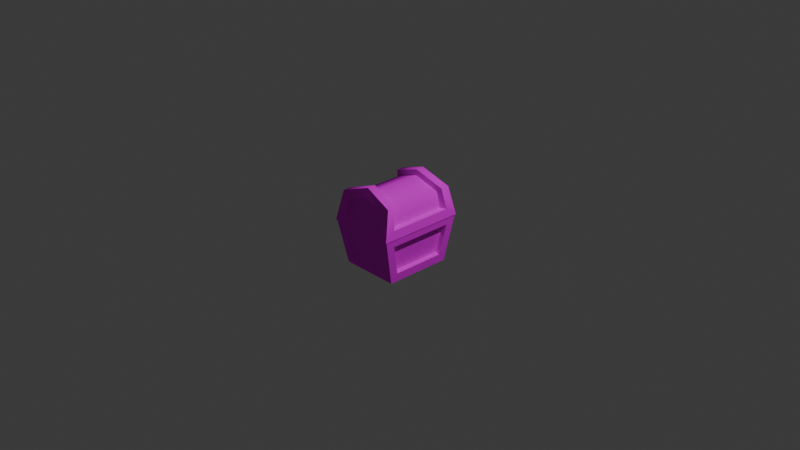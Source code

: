 # Source: chest.blend  (saved by Blender 4.5.88; exported with 4.5.12 LTS)
import bpy
from mathutils import Matrix  # noqa: F401  (used for matrix-valued properties, if any)

bpy.ops.wm.read_factory_settings(use_empty=True)
scene = bpy.context.scene
scene.name = 'Scene'

# ---- collections
col_collection = bpy.data.collections.new('Collection'); scene.collection.children.link(col_collection)

# ---- images (referenced by path relative to the original .blend; pixels are not part of the script)
import os
ASSET_DIR = os.environ.get("B2B_ASSET_DIR", "")  # directory of the original .blend (textures are referenced by path, not embedded)
HERE = os.path.dirname(os.path.abspath(__file__))  # packed textures are extracted next to this script under _unpacked/

def load_image(name, relpath, width, height, colorspace="sRGB"):
    """Load a texture the original file referenced (path relative to the .blend, or extracted next to this script)."""
    p = next((c for c in (os.path.join(HERE, relpath), os.path.join(ASSET_DIR, relpath)) if relpath and os.path.exists(c)), "")
    if p:
        img = bpy.data.images.load(p, check_existing=True)
        img.name = name
    else:  # same state as the original file: an image datablock whose file is absent (Cycles renders it pink)
        img = bpy.data.images.new(name, width, height)
        img.source = "FILE"
        img.filepath = "//" + (relpath or name)
    img.colorspace_settings.name = colorspace
    return img
img_texture_gradient_png = load_image('texture-gradient.png', 'texture-gradient.png', 1024, 1024, 'sRGB')

# ---- materials (node trees are filled in below, after node groups)
mat_material = bpy.data.materials.new('Material')
mat_material.alpha_threshold = 0.0
mat_material.use_backface_culling_lightprobe_volume = False
mat_material.roughness = 0.5
mat_material.line_color = (0.0, 0.0, 0.0, 1.0)

# ---- material node trees
mat_material.use_nodes = True; mat_material.node_tree.nodes.clear()
_N = mat_material.node_tree.nodes; _L = mat_material.node_tree.links
n0 = _N.new('ShaderNodeOutputMaterial'); n0.name = 'Material Output'; n0.location = (200, 100)
n1 = _N.new('ShaderNodeBsdfPrincipled'); n1.name = 'Principled BSDF'; n1.location = (-200, 100)
n1.inputs[2].default_value = 1.0
n1.inputs[13].default_value = 0.0
n2 = _N.new('ShaderNodeTexImage'); n2.name = 'Image Texture'; n2.location = (-490, 80)
n2.image = img_texture_gradient_png
_L.new(n1.outputs[0], n0.inputs[0])
_L.new(n2.outputs[0], n1.inputs[0])
n0.is_active_output = True

# ---- world
world_world = bpy.data.worlds.new('World'); scene.world = world_world
world_world.use_nodes = True; world_world.node_tree.nodes.clear()
_N = world_world.node_tree.nodes; _L = world_world.node_tree.links
n0 = _N.new('ShaderNodeOutputWorld'); n0.name = 'World Output'; n0.location = (200, 100)
n1 = _N.new('ShaderNodeBackground'); n1.name = 'Background'; n1.location = (-200, 100)
n1.inputs[0].default_value = (0.05088, 0.05088, 0.05088, 1.0)
_L.new(n1.outputs[0], n0.inputs[0])
n0.is_active_output = True
world_world.color = (0.05088, 0.05088, 0.05088)
world_world.sun_shadow_jitter_overblur = 0.0

# ---- cameras
cam_camera = bpy.data.cameras.new('Camera')
cam_camera.clip_end = 100.0
cam_camera.ortho_scale = 7.314

# ---- lights
light_light = bpy.data.lights.new('Light', 'POINT')
light_light.energy = 1000.0
light_light.shadow_soft_size = 0.1

# ---- meshes
me_cube = bpy.data.meshes.new('Cube')
me_cube.from_pydata([(0.3239, 0.4756, 0.01634), (0.2781, 0.371, -0.4996), (0.3239, -0.4753, 0.01634), (0.2781, -0.3707, -0.4996), (-0.4127, 0.4756, 0.01634), (-0.3669, 0.371, -0.4996), (-0.4127, -0.4753, 0.01634), (-0.3669, -0.3707, -0.4996), (0.1984, 0.4319, 0.2607), (0.2155, 0.4585, 0.09607), (0.1984, -0.4316, 0.2607), (0.2155, -0.4582, 0.09607), (-0.2871, 0.4319, 0.2607), (-0.3043, 0.4585, 0.09607), (-0.2871, -0.4316, 0.2607), (-0.3043, -0.4582, 0.09607), (-0.04438, 0.4585, 0.09607), (-0.04438, -0.4057, 0.3497), (-0.04438, -0.4582, 0.09607), (-0.04438, 0.4061, 0.3497), (0.1935, -0.389, -0.4091), (0.2232, -0.4569, -0.07412), (-0.312, -0.4569, -0.07412), (-0.2823, -0.389, -0.4091), (-0.375, -0.2951, -0.4076), (-0.4045, -0.3625, -0.07559), (-0.4045, 0.3628, -0.07559), (-0.375, 0.2955, -0.4076), (0.2863, 0.2955, -0.4076), (0.3157, 0.3628, -0.07559), (0.3157, -0.3625, -0.07559), (0.2863, -0.2951, -0.4076), (-0.2823, 0.3893, -0.4091), (-0.312, 0.4573, -0.07412), (0.2232, 0.4573, -0.07412), (0.1935, 0.3893, -0.4091), (-0.04438, 0.4846, 0.005216), (-0.3999, 0.3594, 0.09838), (0.2814, 0.3184, 0.3268), (0.3111, 0.3594, 0.09838), (-0.3999, -0.3591, 0.09838), (-0.3702, -0.3181, 0.3268), (0.2814, -0.3181, 0.3268), (0.3111, -0.3591, 0.09838), (-0.3702, 0.3184, 0.3268), (-0.04438, -0.2826, 0.4464), (-0.04438, -0.4843, 0.005216), (-0.04438, 0.2829, 0.4464), (-0.4171, 0.4846, 0.005216), (-0.4171, -0.4843, 0.005216), (0.282, 0.4125, 0.3279), (0.3283, 0.4846, 0.005216), (-0.3707, -0.4121, 0.3279), (0.282, -0.4121, 0.3279), (0.3283, -0.4843, 0.005216), (-0.3707, 0.4125, 0.3279), (-0.04438, -0.3777, 0.4465), (-0.04438, 0.378, 0.4465), (-0.3196, -0.2951, -0.4027), (-0.349, -0.3625, -0.07067), (-0.3196, 0.2955, -0.4027), (-0.349, 0.3628, -0.07067), (-0.312, 0.4026, -0.06303), (-0.2823, 0.3347, -0.398), (0.1935, 0.3347, -0.398), (0.2232, 0.4026, -0.06303), (0.2603, 0.3628, -0.07068), (0.2309, 0.2955, -0.4027), (0.2309, -0.2951, -0.4027), (0.2603, -0.3625, -0.07068), (0.2232, -0.4023, -0.06303), (0.1935, -0.3343, -0.398), (-0.2823, -0.3343, -0.398), (-0.312, -0.4023, -0.06303), (-0.04438, -0.3511, 0.3481), (-0.04438, -0.4036, 0.09447), (-0.2871, -0.377, 0.2591), (0.1984, -0.377, 0.2591), (-0.3043, -0.4036, 0.09447), (0.2155, -0.4036, 0.09447), (-0.04438, 0.3516, 0.3482), (-0.04438, 0.4041, 0.09451), (-0.2871, 0.3775, 0.2592), (0.1984, 0.3775, 0.2592), (-0.3043, 0.4041, 0.09451), (0.2155, 0.4041, 0.09451), (0.228, 0.3052, 0.282), (0.228, -0.3029, 0.282), (-0.3168, -0.3029, 0.282), (-0.3168, 0.3052, 0.282), (-0.04438, 0.274, 0.3875), (-0.04438, -0.2716, 0.3875), (-0.3375, 0.3298, 0.0995), (-0.3375, -0.3274, 0.0995), (0.2488, 0.3298, 0.0995), (0.2488, -0.3274, 0.0995), (-0.445, -0.1117, -0.1393), (-0.445, -0.145, 0.151), (-0.445, 0.1121, -0.1393), (-0.445, 0.1454, 0.151), (-0.3238, -0.1117, -0.1393), (-0.3238, -0.145, 0.151), (-0.3238, 0.1121, -0.1393), (-0.3238, 0.1454, 0.151)], [], [(0, 4, 6, 2), (21, 22, 73, 70), (27, 24, 58, 60), (5, 1, 3, 7), (30, 31, 68, 69), (34, 35, 64, 65), (41, 45, 91, 88), (15, 18, 75, 78), (45, 42, 87, 91), (36, 51, 54, 46), (39, 38, 86, 94), (13, 12, 82, 84), (9, 16, 81, 85), (48, 36, 46, 49), (11, 10, 77, 79), (44, 37, 92, 89), (8, 9, 85, 83), (19, 8, 83, 80), (17, 14, 76, 74), (10, 17, 74, 77), (3, 2, 21, 20), (2, 6, 22, 21), (6, 7, 23, 22), (7, 3, 20, 23), (7, 6, 25, 24), (6, 4, 26, 25), (4, 5, 27, 26), (5, 7, 24, 27), (1, 0, 29, 28), (0, 2, 30, 29), (2, 3, 31, 30), (3, 1, 28, 31), (5, 4, 33, 32), (4, 0, 34, 33), (0, 1, 35, 34), (1, 5, 32, 35), (13, 16, 36, 48), (9, 8, 50, 51), (15, 14, 52, 49), (10, 11, 54, 53), (12, 13, 48, 55), (14, 17, 56, 52), (11, 18, 46, 54), (8, 19, 57, 50), (16, 9, 51, 36), (17, 10, 53, 56), (18, 15, 49, 46), (19, 12, 55, 57), (40, 37, 48, 49), (38, 39, 51, 50), (41, 40, 49, 52), (43, 42, 53, 54), (37, 44, 55, 48), (45, 41, 52, 56), (47, 38, 50, 57), (39, 43, 54, 51), (42, 45, 56, 53), (44, 47, 57, 55), (58, 59, 61, 60), (25, 26, 61, 59), (24, 25, 59, 58), (26, 27, 60, 61), (63, 62, 65, 64), (35, 32, 63, 64), (33, 34, 65, 62), (32, 33, 62, 63), (67, 66, 69, 68), (31, 28, 67, 68), (29, 30, 69, 66), (28, 29, 66, 67), (71, 70, 73, 72), (20, 21, 70, 71), (22, 23, 72, 73), (23, 20, 71, 72), (75, 74, 76), (79, 77, 75), (76, 78, 75), (75, 77, 74), (18, 11, 79, 75), (14, 15, 78, 76), (81, 80, 83), (84, 82, 81), (81, 82, 80), (83, 85, 81), (12, 19, 80, 82), (16, 13, 84, 81), (90, 89, 88, 91), (93, 88, 89, 92), (94, 86, 87, 95), (86, 90, 91, 87), (40, 41, 88, 93), (47, 44, 89, 90), (38, 47, 90, 86), (42, 43, 95, 87), (37, 40, 93, 92), (43, 39, 94, 95), (96, 97, 99, 98), (98, 99, 103, 102), (102, 103, 101, 100), (100, 101, 97, 96), (98, 102, 100, 96), (103, 99, 97, 101)])
me_cube.polygons.foreach_set('use_smooth', [True] * 102)
_k = set([(0, 1), (0, 2), (0, 4), (1, 3), (1, 5), (2, 3), (2, 6), (3, 7), (4, 5), (4, 6), (5, 7), (6, 7), (8, 9), (8, 19), (9, 16), (9, 85), (10, 11), (10, 17), (11, 18), (11, 79), (12, 13), (12, 19), (13, 16), (13, 84), (14, 15), (14, 17), (15, 18), (15, 78), (20, 21), (20, 23), (20, 71), (21, 22), (21, 70), (22, 23), (22, 73), (23, 72), (24, 25), (24, 27), (24, 58), (25, 26), (25, 59), (26, 27), (26, 61), (27, 60), (28, 29), (28, 31), (28, 67), (29, 30), (29, 66), (30, 31), (30, 69), (31, 68), (32, 33), (32, 35), (32, 63), (33, 34), (33, 62), (34, 35), (34, 65), (35, 64), (36, 48), (36, 51), (37, 40), (37, 44), (37, 92), (38, 39), (38, 47), (39, 43), (39, 94), (40, 41), (40, 93), (41, 45), (42, 43), (42, 45), (43, 95), (44, 47), (46, 49), (46, 54), (48, 49), (48, 55), (49, 52), (50, 51), (50, 57), (51, 54), (52, 56), (53, 54), (53, 56), (55, 57), (58, 59), (58, 60), (59, 61), (60, 61), (62, 63), (62, 65), (63, 64), (64, 65), (66, 67), (66, 69), (67, 68), (68, 69), (70, 71), (70, 73), (71, 72), (72, 73), (74, 76), (74, 77), (75, 78), (75, 79), (76, 78), (77, 79), (80, 82), (80, 83), (81, 84), (81, 85), (82, 84), (83, 85), (86, 90), (86, 94), (87, 91), (87, 95), (88, 91), (88, 93), (89, 90), (89, 92), (92, 93), (94, 95), (96, 97), (96, 98), (96, 100), (97, 99), (97, 101), (98, 99), (98, 102), (99, 103), (100, 101), (100, 102), (101, 103), (102, 103)])
me_cube.attributes.new('sharp_edge', 'BOOLEAN', 'EDGE').data.foreach_set('value', [ (min(e.vertices), max(e.vertices)) in _k for e in me_cube.edges])
_uv = me_cube.uv_layers.new(name='UVMap')
_uv.uv.foreach_set('vector', [0.2547, 0.8193, 0.2766, 0.8193, 0.2766, 0.8475, 0.2547, 0.8475, 0.1395, 0.8753, 0.1383, 0.8783, 0.1384, 0.8708, 0.1394, 0.8677, 0.1364, 0.8096, 0.1379, 0.8122, 0.1378, 0.8201, 0.1365, 0.8174, 0.2716, 0.8238, 0.2609, 0.8238, 0.2609, 0.8115, 0.2716, 0.8115, 0.1399, 0.8727, 0.1399, 0.8042, 0.14, 0.8111, 0.14, 0.8641, 0.1347, 0.8594, 0.1349, 0.7933, 0.1349, 0.8016, 0.1348, 0.8527, 0.1309, 0.9127, 0.1372, 0.9691, 0.1372, 0.9828, 0.1302, 0.9235, 0.1333, 0.8431, 0.1371, 0.839, 0.1371, 0.8507, 0.1338, 0.8526, 0.1372, 0.9691, 0.1433, 0.9113, 0.144, 0.9219, 0.1372, 0.9828, 0.2638, 0.8153, 0.2741, 0.8153, 0.2741, 0.8421, 0.2638, 0.8421, 0.144, 0.814, 0.1432, 0.9137, 0.1439, 0.9245, 0.145, 0.8101, 0.1333, 0.8437, 0.1331, 0.8893, 0.1338, 0.885, 0.1338, 0.8539, 0.1408, 0.8442, 0.137, 0.8401, 0.137, 0.8517, 0.1403, 0.8535, 0.2535, 0.8153, 0.2638, 0.8153, 0.2638, 0.8421, 0.2535, 0.8421, 0.1408, 0.8426, 0.141, 0.8882, 0.1403, 0.8838, 0.1404, 0.8528, 0.1308, 0.9125, 0.1301, 0.8111, 0.1292, 0.8071, 0.1301, 0.9231, 0.141, 0.8897, 0.1408, 0.8442, 0.1403, 0.8535, 0.1402, 0.8851, 0.137, 0.9236, 0.141, 0.8897, 0.1402, 0.8851, 0.137, 0.9097, 0.1371, 0.9226, 0.1332, 0.8887, 0.1339, 0.8842, 0.1371, 0.9087, 0.141, 0.8882, 0.1371, 0.9226, 0.1371, 0.9087, 0.1403, 0.8838, 0.1397, 0.7912, 0.1397, 0.8902, 0.1395, 0.8753, 0.1395, 0.8067, 0.1397, 0.8902, 0.1381, 0.8945, 0.1383, 0.8783, 0.1395, 0.8753, 0.1381, 0.8945, 0.1381, 0.798, 0.1383, 0.8119, 0.1383, 0.8783, 0.1381, 0.798, 0.1397, 0.7912, 0.1395, 0.8067, 0.1383, 0.8119, 0.1381, 0.798, 0.1381, 0.8945, 0.1379, 0.8788, 0.1379, 0.8122, 0.1381, 0.8945, 0.1361, 0.8924, 0.1363, 0.8774, 0.1379, 0.8788, 0.1361, 0.8924, 0.1362, 0.7949, 0.1364, 0.8096, 0.1363, 0.8774, 0.1362, 0.7949, 0.1381, 0.798, 0.1379, 0.8122, 0.1364, 0.8096, 0.1415, 0.7763, 0.1418, 0.8703, 0.1415, 0.8573, 0.1413, 0.7923, 0.1418, 0.8703, 0.1397, 0.8902, 0.1399, 0.8727, 0.1415, 0.8573, 0.1397, 0.8902, 0.1397, 0.7912, 0.1399, 0.8042, 0.1399, 0.8727, 0.1397, 0.7912, 0.1415, 0.7763, 0.1413, 0.7923, 0.1399, 0.8042, 0.1362, 0.7949, 0.1361, 0.8924, 0.1359, 0.8747, 0.136, 0.8073, 0.1361, 0.8924, 0.1344, 0.8718, 0.1347, 0.8594, 0.1359, 0.8747, 0.1344, 0.8718, 0.1347, 0.7763, 0.1349, 0.7933, 0.1347, 0.8594, 0.1347, 0.7763, 0.1362, 0.7949, 0.136, 0.8073, 0.1349, 0.7933, 0.1333, 0.8437, 0.137, 0.8401, 0.1371, 0.8206, 0.1319, 0.8235, 0.1408, 0.8442, 0.141, 0.8897, 0.1423, 0.8986, 0.1423, 0.8239, 0.1333, 0.8431, 0.1332, 0.8887, 0.1318, 0.8976, 0.1319, 0.8229, 0.141, 0.8882, 0.1408, 0.8426, 0.1422, 0.8223, 0.1424, 0.8964, 0.1331, 0.8893, 0.1333, 0.8437, 0.1319, 0.8235, 0.1317, 0.8976, 0.1332, 0.8887, 0.1371, 0.9226, 0.1371, 0.9463, 0.1318, 0.8976, 0.1408, 0.8426, 0.1371, 0.839, 0.1371, 0.8196, 0.1422, 0.8223, 0.141, 0.8897, 0.137, 0.9236, 0.137, 0.9473, 0.1423, 0.8986, 0.137, 0.8401, 0.1408, 0.8442, 0.1423, 0.8239, 0.1371, 0.8206, 0.1371, 0.9226, 0.141, 0.8882, 0.1424, 0.8964, 0.1371, 0.9463, 0.1371, 0.839, 0.1333, 0.8431, 0.1319, 0.8229, 0.1371, 0.8196, 0.137, 0.9236, 0.1331, 0.8893, 0.1317, 0.8976, 0.137, 0.9473, 0.1301, 0.813, 0.1301, 0.8111, 0.1319, 0.8235, 0.1319, 0.8229, 0.1432, 0.9137, 0.144, 0.814, 0.1423, 0.8239, 0.1423, 0.8986, 0.1309, 0.9127, 0.1301, 0.813, 0.1319, 0.8229, 0.1318, 0.8976, 0.144, 0.8101, 0.1433, 0.9113, 0.1424, 0.8964, 0.1422, 0.8223, 0.1301, 0.8111, 0.1308, 0.9125, 0.1317, 0.8976, 0.1319, 0.8235, 0.1372, 0.9691, 0.1309, 0.9127, 0.1318, 0.8976, 0.1371, 0.9463, 0.137, 0.9701, 0.1432, 0.9137, 0.1423, 0.8986, 0.137, 0.9473, 0.144, 0.814, 0.144, 0.8101, 0.1422, 0.8223, 0.1423, 0.8239, 0.1433, 0.9113, 0.1372, 0.9691, 0.1371, 0.9463, 0.1424, 0.8964, 0.1308, 0.9125, 0.137, 0.9701, 0.137, 0.9473, 0.1317, 0.8976, 0.00988, 0.8366, 0.01863, 0.8331, 0.01863, 0.8711, 0.009879, 0.8675, 0.1379, 0.8788, 0.1363, 0.8774, 0.1364, 0.8695, 0.1378, 0.8713, 0.1379, 0.8122, 0.1379, 0.8788, 0.1378, 0.8713, 0.1378, 0.8201, 0.1363, 0.8774, 0.1364, 0.8096, 0.1365, 0.8174, 0.1364, 0.8695, 0.007828, 0.8379, 0.0168, 0.8363, 0.0168, 0.8644, 0.007829, 0.8628, 0.1349, 0.7933, 0.136, 0.8073, 0.1359, 0.8141, 0.1349, 0.8016, 0.1359, 0.8747, 0.1347, 0.8594, 0.1348, 0.8527, 0.1358, 0.8664, 0.136, 0.8073, 0.1359, 0.8747, 0.1358, 0.8664, 0.1359, 0.8141, 0.01865, 0.8359, 0.02741, 0.8323, 0.02741, 0.8703, 0.01865, 0.8668, 0.1399, 0.8042, 0.1413, 0.7923, 0.1412, 0.8011, 0.14, 0.8111, 0.1415, 0.8573, 0.1399, 0.8727, 0.14, 0.8641, 0.1414, 0.8507, 0.1413, 0.7923, 0.1415, 0.8573, 0.1414, 0.8507, 0.1412, 0.8011, 0.01685, 0.8379, 0.02582, 0.8363, 0.02582, 0.8644, 0.01685, 0.8628, 0.1395, 0.8067, 0.1395, 0.8753, 0.1394, 0.8677, 0.1394, 0.8147, 0.1383, 0.8783, 0.1383, 0.8119, 0.1384, 0.8188, 0.1384, 0.8708, 0.1383, 0.8119, 0.1395, 0.8067, 0.1394, 0.8147, 0.1384, 0.8188, 0.0106, 0.9188, 0.01055, 0.9938, 0.006757, 0.9669, 0.01471, 0.9204, 0.01438, 0.9683, 0.0106, 0.9188, 0.006757, 0.9669, 0.006484, 0.9188, 0.0106, 0.9188, 0.0106, 0.9188, 0.01438, 0.9683, 0.01055, 0.9938, 0.1371, 0.839, 0.1408, 0.8426, 0.1404, 0.8528, 0.1371, 0.8507, 0.1332, 0.8887, 0.1333, 0.8431, 0.1338, 0.8526, 0.1339, 0.8842, 0.01124, 0.9008, 0.0112, 0.9758, 0.007406, 0.9489, 0.01536, 0.9024, 0.01503, 0.9503, 0.01124, 0.9008, 0.01124, 0.9008, 0.01503, 0.9503, 0.0112, 0.9758, 0.007406, 0.9489, 0.007132, 0.9008, 0.01124, 0.9008, 0.1331, 0.8893, 0.137, 0.9236, 0.137, 0.9097, 0.1338, 0.885, 0.137, 0.8401, 0.1333, 0.8437, 0.1338, 0.8539, 0.137, 0.8517, 0.01567, 0.993, 0.01615, 0.9087, 0.00658, 0.9087, 0.007076, 0.9931, 0.006201, 0.8556, 0.00658, 0.9087, 0.01615, 0.9087, 0.01655, 0.8557, 0.01661, 0.8535, 0.01624, 0.9066, 0.006661, 0.9067, 0.006269, 0.8537, 0.01624, 0.9066, 0.01567, 0.993, 0.007076, 0.9931, 0.006661, 0.9067, 0.1301, 0.813, 0.1309, 0.9127, 0.1302, 0.9235, 0.1292, 0.8085, 0.137, 0.9701, 0.1308, 0.9125, 0.1301, 0.9231, 0.137, 0.9837, 0.1432, 0.9137, 0.137, 0.9701, 0.137, 0.9837, 0.1439, 0.9245, 0.1433, 0.9113, 0.144, 0.8101, 0.145, 0.8055, 0.144, 0.9219, 0.1301, 0.8111, 0.1301, 0.813, 0.1292, 0.8085, 0.1292, 0.8071, 0.144, 0.8101, 0.144, 0.814, 0.145, 0.8101, 0.145, 0.8055, 0.1441, 0.9117, 0.1435, 0.8891, 0.1484, 0.8891, 0.1479, 0.9117, 0.1479, 0.9117, 0.1484, 0.8891, 0.1505, 0.8902, 0.1499, 0.9128, 0.1479, 0.8571, 0.1484, 0.8797, 0.1435, 0.8797, 0.1441, 0.8571, 0.142, 0.9128, 0.1414, 0.8902, 0.1435, 0.8891, 0.1441, 0.9117, 0.1479, 0.9117, 0.1479, 0.9211, 0.1441, 0.9211, 0.1441, 0.9117, 0.1484, 0.8797, 0.1484, 0.8891, 0.1435, 0.8891, 0.1435, 0.8797])
_ca = me_cube.color_attributes.new('Attribute', 'BYTE_COLOR', 'CORNER')
_ca.data.foreach_set('color', [1.0, 1.0, 1.0, 1.0, 1.0, 1.0, 1.0, 1.0, 1.0, 1.0, 1.0, 1.0, 1.0, 1.0, 1.0, 1.0, 1.0, 1.0, 1.0, 1.0, 1.0, 1.0, 1.0, 1.0, 1.0, 1.0, 1.0, 1.0, 1.0, 1.0, 1.0, 1.0, 1.0, 1.0, 1.0, 1.0, 1.0, 1.0, 1.0, 1.0, 1.0, 1.0, 1.0, 1.0, 1.0, 1.0, 1.0, 1.0, 1.0, 1.0, 1.0, 1.0, 1.0, 1.0, 1.0, 1.0, 1.0, 1.0, 1.0, 1.0, 1.0, 1.0, 1.0, 1.0, 1.0, 1.0, 1.0, 1.0, 1.0, 1.0, 1.0, 1.0, 1.0, 1.0, 1.0, 1.0, 1.0, 1.0, 1.0, 1.0, 1.0, 1.0, 1.0, 1.0, 1.0, 1.0, 1.0, 1.0, 1.0, 1.0, 1.0, 1.0, 1.0, 1.0, 1.0, 1.0, 1.0, 1.0, 1.0, 1.0, 1.0, 1.0, 1.0, 1.0, 1.0, 1.0, 1.0, 1.0, 1.0, 1.0, 1.0, 1.0, 1.0, 1.0, 1.0, 1.0, 1.0, 1.0, 1.0, 1.0, 1.0, 1.0, 1.0, 1.0, 1.0, 1.0, 1.0, 1.0, 1.0, 1.0, 1.0, 1.0, 1.0, 1.0, 1.0, 1.0, 1.0, 1.0, 1.0, 1.0, 1.0, 1.0, 1.0, 1.0, 1.0, 1.0, 1.0, 1.0, 1.0, 1.0, 1.0, 1.0, 1.0, 1.0, 1.0, 1.0, 1.0, 1.0, 1.0, 1.0, 1.0, 1.0, 1.0, 1.0, 1.0, 1.0, 1.0, 1.0, 1.0, 1.0, 1.0, 1.0, 1.0, 1.0, 1.0, 1.0, 1.0, 1.0, 1.0, 1.0, 1.0, 1.0, 1.0, 1.0, 1.0, 1.0, 1.0, 1.0, 1.0, 1.0, 1.0, 1.0, 1.0, 1.0, 1.0, 1.0, 1.0, 1.0, 1.0, 1.0, 1.0, 1.0, 1.0, 1.0, 1.0, 1.0, 1.0, 1.0, 1.0, 1.0, 1.0, 1.0, 1.0, 1.0, 1.0, 1.0, 1.0, 1.0, 1.0, 1.0, 1.0, 1.0, 1.0, 1.0, 1.0, 1.0, 1.0, 1.0, 1.0, 1.0, 1.0, 1.0, 1.0, 1.0, 1.0, 1.0, 1.0, 1.0, 1.0, 1.0, 1.0, 1.0, 1.0, 1.0, 1.0, 1.0, 1.0, 1.0, 1.0, 1.0, 1.0, 1.0, 1.0, 1.0, 1.0, 1.0, 1.0, 1.0, 1.0, 1.0, 1.0, 1.0, 1.0, 1.0, 1.0, 1.0, 1.0, 1.0, 1.0, 1.0, 1.0, 1.0, 1.0, 1.0, 1.0, 1.0, 1.0, 1.0, 1.0, 1.0, 1.0, 1.0, 1.0, 1.0, 1.0, 1.0, 1.0, 1.0, 1.0, 1.0, 1.0, 1.0, 1.0, 1.0, 1.0, 1.0, 1.0, 1.0, 1.0, 1.0, 1.0, 1.0, 1.0, 1.0, 1.0, 1.0, 1.0, 1.0, 1.0, 1.0, 1.0, 1.0, 1.0, 1.0, 1.0, 1.0, 1.0, 1.0, 1.0, 1.0, 1.0, 1.0, 1.0, 1.0, 1.0, 1.0, 1.0, 1.0, 1.0, 1.0, 1.0, 1.0, 1.0, 1.0, 1.0, 1.0, 1.0, 1.0, 1.0, 1.0, 1.0, 1.0, 1.0, 1.0, 1.0, 1.0, 1.0, 1.0, 1.0, 1.0, 1.0, 1.0, 1.0, 1.0, 1.0, 1.0, 1.0, 1.0, 1.0, 1.0, 1.0, 1.0, 1.0, 1.0, 1.0, 1.0, 1.0, 1.0, 1.0, 1.0, 1.0, 1.0, 1.0, 1.0, 1.0, 1.0, 1.0, 1.0, 1.0, 1.0, 1.0, 1.0, 1.0, 1.0, 1.0, 1.0, 1.0, 1.0, 1.0, 1.0, 1.0, 1.0, 1.0, 1.0, 1.0, 1.0, 1.0, 1.0, 1.0, 1.0, 1.0, 1.0, 1.0, 1.0, 1.0, 1.0, 1.0, 1.0, 1.0, 1.0, 1.0, 1.0, 1.0, 1.0, 1.0, 1.0, 1.0, 1.0, 1.0, 1.0, 1.0, 1.0, 1.0, 1.0, 1.0, 1.0, 1.0, 1.0, 1.0, 1.0, 1.0, 1.0, 1.0, 1.0, 1.0, 1.0, 1.0, 1.0, 1.0, 1.0, 1.0, 1.0, 1.0, 1.0, 1.0, 1.0, 1.0, 1.0, 1.0, 1.0, 1.0, 1.0, 1.0, 1.0, 1.0, 1.0, 1.0, 1.0, 1.0, 1.0, 1.0, 1.0, 1.0, 1.0, 1.0, 1.0, 1.0, 1.0, 1.0, 1.0, 1.0, 1.0, 1.0, 1.0, 1.0, 1.0, 1.0, 1.0, 1.0, 1.0, 1.0, 1.0, 1.0, 1.0, 1.0, 1.0, 1.0, 1.0, 1.0, 1.0, 1.0, 1.0, 1.0, 1.0, 1.0, 1.0, 1.0, 1.0, 1.0, 1.0, 1.0, 1.0, 1.0, 1.0, 1.0, 1.0, 1.0, 1.0, 1.0, 1.0, 1.0, 1.0, 1.0, 1.0, 1.0, 1.0, 1.0, 1.0, 1.0, 1.0, 1.0, 1.0, 1.0, 1.0, 1.0, 1.0, 1.0, 1.0, 1.0, 1.0, 1.0, 1.0, 1.0, 1.0, 1.0, 1.0, 1.0, 1.0, 1.0, 1.0, 1.0, 1.0, 1.0, 1.0, 1.0, 1.0, 1.0, 1.0, 1.0, 1.0, 1.0, 1.0, 1.0, 1.0, 1.0, 1.0, 1.0, 1.0, 1.0, 1.0, 1.0, 1.0, 1.0, 1.0, 1.0, 1.0, 1.0, 1.0, 1.0, 1.0, 1.0, 1.0, 1.0, 1.0, 1.0, 1.0, 1.0, 1.0, 1.0, 1.0, 1.0, 1.0, 1.0, 1.0, 1.0, 1.0, 1.0, 1.0, 1.0, 1.0, 1.0, 1.0, 1.0, 1.0, 1.0, 1.0, 1.0, 1.0, 1.0, 1.0, 1.0, 1.0, 1.0, 1.0, 1.0, 1.0, 1.0, 1.0, 1.0, 1.0, 1.0, 1.0, 1.0, 1.0, 1.0, 1.0, 1.0, 1.0, 1.0, 1.0, 1.0, 1.0, 1.0, 1.0, 1.0, 1.0, 1.0, 1.0, 1.0, 1.0, 1.0, 1.0, 1.0, 1.0, 1.0, 1.0, 1.0, 1.0, 1.0, 1.0, 1.0, 1.0, 1.0, 1.0, 1.0, 1.0, 1.0, 1.0, 1.0, 1.0, 1.0, 1.0, 1.0, 1.0, 1.0, 1.0, 1.0, 1.0, 1.0, 1.0, 1.0, 1.0, 1.0, 1.0, 1.0, 1.0, 1.0, 1.0, 1.0, 1.0, 1.0, 1.0, 1.0, 1.0, 1.0, 1.0, 1.0, 1.0, 1.0, 1.0, 1.0, 1.0, 1.0, 1.0, 1.0, 1.0, 1.0, 1.0, 1.0, 1.0, 1.0, 1.0, 1.0, 1.0, 1.0, 1.0, 1.0, 1.0, 1.0, 1.0, 1.0, 1.0, 1.0, 1.0, 1.0, 1.0, 1.0, 1.0, 1.0, 1.0, 1.0, 1.0, 1.0, 1.0, 1.0, 1.0, 1.0, 1.0, 1.0, 1.0, 1.0, 1.0, 1.0, 1.0, 1.0, 1.0, 1.0, 1.0, 1.0, 1.0, 1.0, 1.0, 1.0, 1.0, 1.0, 1.0, 1.0, 1.0, 1.0, 1.0, 1.0, 1.0, 1.0, 1.0, 1.0, 1.0, 1.0, 1.0, 1.0, 1.0, 1.0, 1.0, 1.0, 1.0, 1.0, 1.0, 1.0, 1.0, 1.0, 1.0, 1.0, 1.0, 1.0, 1.0, 1.0, 1.0, 1.0, 1.0, 1.0, 1.0, 1.0, 1.0, 1.0, 1.0, 1.0, 1.0, 1.0, 1.0, 1.0, 1.0, 1.0, 1.0, 1.0, 1.0, 1.0, 1.0, 1.0, 1.0, 1.0, 1.0, 1.0, 1.0, 1.0, 1.0, 1.0, 1.0, 1.0, 1.0, 1.0, 1.0, 1.0, 1.0, 1.0, 1.0, 1.0, 1.0, 1.0, 1.0, 1.0, 1.0, 1.0, 1.0, 1.0, 1.0, 1.0, 1.0, 1.0, 1.0, 1.0, 1.0, 1.0, 1.0, 1.0, 1.0, 1.0, 1.0, 1.0, 1.0, 1.0, 1.0, 1.0, 1.0, 1.0, 1.0, 1.0, 1.0, 1.0, 1.0, 1.0, 1.0, 1.0, 1.0, 1.0, 1.0, 1.0, 1.0, 1.0, 1.0, 1.0, 1.0, 1.0, 1.0, 1.0, 1.0, 1.0, 1.0, 1.0, 1.0, 1.0, 1.0, 1.0, 1.0, 1.0, 1.0, 1.0, 1.0, 1.0, 1.0, 1.0, 1.0, 1.0, 1.0, 1.0, 1.0, 1.0, 1.0, 1.0, 1.0, 1.0, 1.0, 1.0, 1.0, 1.0, 1.0, 1.0, 1.0, 1.0, 1.0, 1.0, 1.0, 1.0, 1.0, 1.0, 1.0, 1.0, 1.0, 1.0, 1.0, 1.0, 1.0, 1.0, 1.0, 1.0, 1.0, 1.0, 1.0, 1.0, 1.0, 1.0, 1.0, 1.0, 1.0, 1.0, 1.0, 1.0, 1.0, 1.0, 1.0, 1.0, 1.0, 1.0, 1.0, 1.0, 1.0, 1.0, 1.0, 1.0, 1.0, 1.0, 1.0, 1.0, 1.0, 1.0, 1.0, 1.0, 1.0, 1.0, 1.0, 1.0, 1.0, 1.0, 1.0, 1.0, 1.0, 1.0, 1.0, 1.0, 1.0, 1.0, 1.0, 1.0, 1.0, 1.0, 1.0, 1.0, 1.0, 1.0, 1.0, 1.0, 1.0, 1.0, 1.0, 1.0, 1.0, 1.0, 1.0, 1.0, 1.0, 1.0, 1.0, 1.0, 1.0, 1.0, 1.0, 1.0, 1.0, 1.0, 1.0, 1.0, 1.0, 1.0, 1.0, 1.0, 1.0, 1.0, 1.0, 1.0, 1.0, 1.0, 1.0, 1.0, 1.0, 1.0, 1.0, 1.0, 1.0, 1.0, 1.0, 1.0, 1.0, 1.0, 1.0, 1.0, 1.0, 1.0, 1.0, 1.0, 1.0, 1.0, 1.0, 1.0, 1.0, 1.0, 1.0, 1.0, 1.0, 1.0, 1.0, 1.0, 1.0, 1.0, 1.0, 1.0, 1.0, 1.0, 1.0, 1.0, 1.0, 1.0, 1.0, 1.0, 1.0, 1.0, 1.0, 1.0, 1.0, 1.0, 1.0, 1.0, 1.0, 1.0, 1.0, 1.0, 1.0, 1.0, 1.0, 1.0, 1.0, 1.0, 1.0, 1.0, 1.0, 1.0, 1.0, 1.0, 1.0, 1.0, 1.0, 1.0, 1.0, 1.0, 1.0, 1.0, 1.0, 1.0, 1.0, 1.0, 1.0, 1.0, 1.0, 1.0, 1.0, 1.0, 1.0, 1.0, 1.0, 1.0, 1.0, 1.0, 1.0, 1.0, 1.0, 1.0, 1.0, 1.0, 1.0, 1.0, 1.0, 1.0, 1.0, 1.0, 1.0, 1.0, 1.0, 1.0, 1.0, 1.0, 1.0, 1.0, 1.0, 1.0, 1.0, 1.0, 1.0, 1.0, 1.0, 1.0, 1.0, 1.0, 1.0, 1.0, 1.0, 1.0, 1.0, 1.0, 1.0, 1.0, 1.0, 1.0, 1.0, 1.0, 1.0, 1.0, 1.0, 1.0, 1.0, 1.0, 1.0, 1.0, 1.0, 1.0, 1.0, 1.0, 1.0, 1.0, 1.0, 1.0, 1.0, 1.0, 1.0, 1.0, 1.0, 1.0, 1.0, 1.0, 1.0, 1.0, 1.0, 1.0, 1.0, 1.0, 1.0, 1.0, 1.0, 1.0, 1.0, 1.0, 1.0, 1.0, 1.0, 1.0, 1.0, 1.0, 1.0, 1.0, 1.0, 1.0, 1.0, 1.0, 1.0, 1.0, 1.0, 1.0, 1.0, 1.0, 1.0, 1.0, 1.0, 1.0, 1.0, 1.0, 1.0, 1.0, 1.0, 1.0, 1.0, 1.0, 1.0, 1.0, 1.0, 1.0, 1.0, 1.0, 1.0, 1.0, 1.0, 1.0, 1.0, 1.0, 1.0, 1.0, 1.0, 1.0, 1.0, 1.0, 1.0, 1.0, 1.0, 1.0, 1.0, 1.0, 1.0, 1.0, 1.0, 1.0, 1.0, 1.0, 1.0, 1.0, 1.0, 1.0, 1.0, 1.0, 1.0, 1.0, 1.0, 1.0, 1.0, 1.0, 1.0, 1.0, 1.0, 1.0, 1.0, 1.0, 1.0, 1.0, 1.0, 1.0, 1.0, 1.0, 1.0, 1.0, 1.0, 1.0, 1.0, 1.0, 1.0, 1.0, 1.0, 1.0, 1.0, 1.0, 1.0, 1.0, 1.0, 1.0, 1.0, 1.0, 1.0, 1.0, 1.0, 1.0, 1.0, 1.0, 1.0, 1.0, 1.0, 1.0, 1.0, 1.0, 1.0, 1.0, 1.0, 1.0, 1.0, 1.0, 1.0, 1.0, 1.0, 1.0, 1.0, 1.0, 1.0, 1.0, 1.0, 1.0, 1.0, 1.0, 1.0, 1.0, 1.0, 1.0, 1.0, 1.0, 1.0, 1.0, 1.0, 1.0, 1.0, 1.0, 1.0, 1.0, 1.0, 1.0, 1.0, 1.0, 1.0, 1.0, 1.0, 1.0, 1.0, 1.0, 1.0, 1.0, 1.0, 1.0, 1.0, 1.0, 1.0, 1.0, 1.0, 1.0, 1.0, 1.0, 1.0, 1.0, 1.0, 1.0, 1.0, 1.0, 1.0, 1.0, 1.0, 1.0, 1.0, 1.0, 1.0, 1.0, 1.0, 1.0, 1.0, 1.0, 1.0, 1.0, 1.0, 1.0, 1.0, 1.0, 1.0, 1.0, 1.0, 1.0, 1.0, 1.0, 1.0, 1.0, 1.0, 1.0, 1.0, 1.0, 1.0, 1.0, 1.0, 1.0, 1.0, 1.0, 1.0, 1.0, 1.0, 1.0, 1.0, 1.0, 1.0, 1.0, 1.0, 1.0, 1.0, 1.0, 1.0, 1.0, 1.0, 1.0, 1.0, 1.0, 1.0, 1.0, 1.0, 1.0, 1.0, 1.0, 1.0, 1.0, 1.0, 1.0, 1.0, 1.0, 1.0, 1.0, 1.0, 1.0, 1.0, 1.0, 1.0, 1.0, 1.0, 1.0, 1.0, 1.0, 1.0, 1.0, 1.0, 1.0, 1.0, 1.0, 1.0, 1.0, 1.0, 1.0, 1.0, 1.0, 1.0, 1.0, 1.0, 1.0, 1.0, 1.0, 1.0, 1.0, 1.0, 1.0, 1.0, 1.0, 1.0, 1.0, 1.0, 1.0, 1.0, 1.0, 1.0, 1.0, 1.0, 1.0, 1.0, 1.0, 1.0, 1.0, 1.0, 1.0, 1.0, 1.0, 1.0, 1.0, 1.0, 1.0, 1.0, 1.0, 1.0, 1.0, 1.0, 1.0, 1.0, 1.0, 1.0, 1.0, 1.0, 1.0, 1.0, 1.0, 1.0, 1.0, 1.0, 1.0, 1.0, 1.0, 1.0, 1.0, 1.0, 1.0, 1.0, 1.0, 1.0, 1.0, 1.0, 1.0, 1.0, 1.0, 1.0, 1.0, 1.0, 1.0, 1.0, 1.0, 1.0, 1.0, 1.0, 1.0, 1.0, 1.0, 1.0, 1.0, 1.0, 1.0, 1.0, 1.0, 1.0, 1.0, 1.0, 1.0, 1.0, 1.0, 1.0, 1.0, 1.0, 1.0, 1.0, 1.0, 1.0, 1.0, 1.0, 1.0, 1.0, 1.0, 1.0, 1.0, 1.0, 1.0, 1.0, 1.0, 1.0, 1.0, 1.0, 1.0, 1.0, 1.0, 1.0, 1.0, 1.0, 1.0, 1.0, 1.0, 1.0, 1.0, 1.0, 1.0, 1.0, 1.0, 1.0, 1.0, 1.0, 1.0, 1.0, 1.0, 1.0, 1.0, 1.0, 1.0, 1.0, 1.0, 1.0, 1.0, 1.0, 1.0, 1.0, 1.0, 1.0, 1.0, 1.0, 1.0, 1.0, 1.0, 1.0, 1.0, 1.0, 1.0, 1.0, 1.0, 1.0, 1.0, 1.0, 1.0, 1.0, 1.0, 1.0, 1.0, 1.0, 1.0, 1.0, 1.0, 1.0, 1.0, 1.0, 1.0, 1.0, 1.0, 1.0, 1.0, 1.0, 1.0, 1.0])
me_cube.materials.append(mat_material)
me_cube.use_mirror_vertex_groups = False
me_cube.update()

# ---- objects
ob_chest = bpy.data.objects.new('Chest', me_cube)
ob_light = bpy.data.objects.new('Light', light_light)
ob_camera = bpy.data.objects.new('Camera', cam_camera)

# ---- transforms, parenting, visibility, modifiers, constraints
ob_chest.location = (0.0, 0.0, 0.0)
ob_chest.lock_rotations_4d = False
ob_chest.empty_display_type = 'ARROWS'
ob_chest.lineart.crease_threshold = 0.0
_vg = ob_chest.vertex_groups.new(name='Group')
ob_light.location = (4.076, 1.005, 5.904)
ob_light.rotation_euler = (0.6503, 0.05522, 1.866)
ob_light.lock_rotations_4d = False
ob_light.empty_display_type = 'ARROWS'
ob_light.color = (0.0, 0.0, 0.0, 0.0)
ob_light.lineart.crease_threshold = 0.0
ob_camera.location = (7.359, -6.926, 4.958)
ob_camera.rotation_euler = (1.109, 0.0, 0.8149)
ob_camera.lock_rotations_4d = False
ob_camera.empty_display_type = 'ARROWS'
ob_camera.color = (0.0, 0.0, 0.0, 0.0)
ob_camera.display_type = 'WIRE'
ob_camera.lineart.crease_threshold = 0.0

# ---- collection membership
col_collection.objects.link(ob_chest)
col_collection.objects.link(ob_light)
col_collection.objects.link(ob_camera)

# ---- scene / render settings (as saved in the file)
scene.camera = ob_camera
scene.frame_start = 1; scene.frame_end = 250; scene.frame_set(1)
scene.render.engine = 'BLENDER_EEVEE_NEXT'
scene.render.bake_bias = 0.0
scene.render.bake_samples = 0
scene.cycles.sampling_pattern = 'TABULATED_SOBOL'
scene.eevee.use_volume_custom_range = False
bpy.context.view_layer.update()
